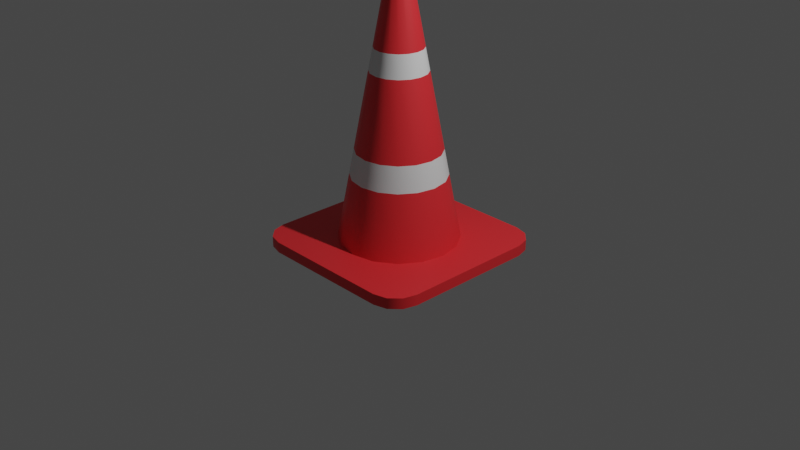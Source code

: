 # Source: conus.blend  (saved by Blender 3.6.13; exported with 4.5.12 LTS)
import bpy
from mathutils import Matrix  # noqa: F401  (used for matrix-valued properties, if any)

bpy.ops.wm.read_factory_settings(use_empty=True)
scene = bpy.context.scene
scene.name = 'Scene'

# ---- collections
col_collection = bpy.data.collections.new('Collection'); scene.collection.children.link(col_collection)

# ---- materials (node trees are filled in below, after node groups)
mat_material_002 = bpy.data.materials.new('Material.002')
mat_material_002.use_transparent_shadow = False
mat_material = bpy.data.materials.new('Material')
mat_material.alpha_threshold = 0.0
mat_material.use_transparent_shadow = False
mat_material.roughness = 0.5
mat_material.line_color = (0.0, 0.0, 0.0, 1.0)

# ---- node groups
ng_auto_smooth = bpy.data.node_groups.new('Auto Smooth', 'GeometryNodeTree')
_s = ng_auto_smooth.interface.new_socket(name='Geometry', in_out='OUTPUT', socket_type='NodeSocketGeometry')
_s = ng_auto_smooth.interface.new_socket(name='Geometry', in_out='INPUT', socket_type='NodeSocketGeometry')
_s = ng_auto_smooth.interface.new_socket(name='Angle', in_out='INPUT', socket_type='NodeSocketFloat')
_s.subtype = 'ANGLE'
_s.min_value = 0.0
_s.max_value = 3.142
ng_auto_smooth.is_modifier = True
_N = ng_auto_smooth.nodes; _L = ng_auto_smooth.links
n0 = _N.new('NodeGroupOutput'); n0.name = 'Group Output'; n0.location = (480, -100)
n1 = _N.new('NodeGroupInput'); n1.name = 'Group Input'; n1.location = (-420, -300)
n2 = _N.new('NodeGroupInput'); n2.name = 'Group Input.001'; n2.location = (-60, -100)
n3 = _N.new('GeometryNodeSetShadeSmooth'); n3.name = 'Set Shade Smooth'; n3.location = (120, -100)
n3.domain = 'EDGE'
n4 = _N.new('GeometryNodeSetShadeSmooth'); n4.name = 'Set Shade Smooth.001'; n4.location = (300, -100)
n5 = _N.new('GeometryNodeInputMeshEdgeAngle'); n5.name = 'Edge Angle'; n5.location = (-420, -220)
n6 = _N.new('GeometryNodeInputEdgeSmooth'); n6.name = 'Is Edge Smooth'; n6.location = (-60, -160)
n7 = _N.new('GeometryNodeInputShadeSmooth'); n7.name = 'Is Face Smooth'; n7.location = (-240, -340)
n8 = _N.new('FunctionNodeBooleanMath'); n8.name = 'Boolean Math'; n8.location = (-60, -220)
n9 = _N.new('FunctionNodeCompare'); n9.name = 'Compare'; n9.location = (-240, -180)
n9.operation = 'LESS_EQUAL'
_L.new(n5.outputs[0], n9.inputs[0])
_L.new(n4.outputs[0], n0.inputs[0])
_L.new(n1.outputs[1], n9.inputs[1])
_L.new(n9.outputs[0], n8.inputs[0])
_L.new(n7.outputs[0], n8.inputs[1])
_L.new(n2.outputs[0], n3.inputs[0])
_L.new(n6.outputs[0], n3.inputs[1])
_L.new(n3.outputs[0], n4.inputs[0])
_L.new(n8.outputs[0], n3.inputs[2])
n0.is_active_output = True

# ---- material node trees
mat_material_002.use_nodes = True; mat_material_002.node_tree.nodes.clear()
_N = mat_material_002.node_tree.nodes; _L = mat_material_002.node_tree.links
n0 = _N.new('ShaderNodeBsdfPrincipled'); n0.name = 'Principled BSDF'; n0.location = (10, 300)
n0.distribution = 'GGX'
n0.subsurface_method = 'RANDOM_WALK_SKIN'
n0.inputs[0].default_value = (0.8412, 0.0286, 0.03582, 1.0)
n0.inputs[3].default_value = 1.45
n0.inputs[27].default_value = (0.0, 0.0, 0.0, 1.0)
n0.inputs[28].default_value = 1.0
n1 = _N.new('ShaderNodeOutputMaterial'); n1.name = 'Material Output'; n1.location = (300, 300)
_L.new(n0.outputs[0], n1.inputs[0])
n1.is_active_output = True
mat_material.use_nodes = True; mat_material.node_tree.nodes.clear()
_N = mat_material.node_tree.nodes; _L = mat_material.node_tree.links
n0 = _N.new('ShaderNodeOutputMaterial'); n0.name = 'Material Output'; n0.location = (300, 300)
n1 = _N.new('ShaderNodeBsdfPrincipled'); n1.name = 'Principled BSDF'; n1.location = (10, 300)
n1.distribution = 'GGX'
n1.subsurface_method = 'RANDOM_WALK_SKIN'
n1.inputs[3].default_value = 1.45
n1.inputs[27].default_value = (0.0, 0.0, 0.0, 1.0)
n1.inputs[28].default_value = 1.0
_L.new(n1.outputs[0], n0.inputs[0])
n0.is_active_output = True

# ---- world
world_world = bpy.data.worlds.new('World'); scene.world = world_world
world_world.use_nodes = True; world_world.node_tree.nodes.clear()
_N = world_world.node_tree.nodes; _L = world_world.node_tree.links
n0 = _N.new('ShaderNodeOutputWorld'); n0.name = 'World Output'; n0.location = (300, 300)
n1 = _N.new('ShaderNodeBackground'); n1.name = 'Background'; n1.location = (10, 300)
n1.inputs[0].default_value = (0.05088, 0.05088, 0.05088, 1.0)
_L.new(n1.outputs[0], n0.inputs[0])
n0.is_active_output = True
world_world.color = (0.05088, 0.05088, 0.05088)
world_world.use_sun_shadow = False
world_world.sun_shadow_jitter_overblur = 0.0

# ---- cameras
cam_camera = bpy.data.cameras.new('Camera')
cam_camera.clip_end = 100.0
cam_camera.ortho_scale = 7.314

# ---- lights
light_light = bpy.data.lights.new('Light', 'POINT')
light_light.transmission_factor = 0.0
light_light.energy = 1000.0
light_light.shadow_soft_size = 0.1
light_light.shadow_maximum_resolution = 0.006
light_light.use_absolute_resolution = True

# ---- meshes
me_cube_001 = bpy.data.meshes.new('Cube.001')
me_cube_001.from_pydata([(-0.7122, -1.0, -1.0), (-1.0, -0.7122, -1.0), (-0.8561, -0.9614, -1.0), (-0.9614, -0.8561, -1.0), (-1.0, -0.7122, 1.0), (-0.7122, -1.0, 1.0), (-0.9614, -0.8561, 1.0), (-0.8561, -0.9614, 1.0), (-1.0, 0.7122, -1.0), (-0.7122, 1.0, -1.0), (-0.9614, 0.8561, -1.0), (-0.8561, 0.9614, -1.0), (-0.7122, 1.0, 1.0), (-1.0, 0.7122, 1.0), (-0.8561, 0.9614, 1.0), (-0.9614, 0.8561, 1.0), (1.0, -0.7122, -1.0), (0.7122, -1.0, -1.0), (0.9614, -0.8561, -1.0), (0.8561, -0.9614, -1.0), (0.7122, -1.0, 1.0), (1.0, -0.7122, 1.0), (0.8561, -0.9614, 1.0), (0.9614, -0.8561, 1.0), (0.7122, 1.0, -1.0), (1.0, 0.7122, -1.0), (0.8561, 0.9614, -1.0), (0.9614, 0.8561, -1.0), (1.0, 0.7122, 1.0), (0.7122, 1.0, 1.0), (0.9614, 0.8561, 1.0), (0.8561, 0.9614, 1.0), (-5.316e-09, 0.6433, -0.5249), (-1.337e-08, 0.08544, 49.58), (0.2462, 0.5943, -0.5249), (0.0327, 0.07894, 49.58), (0.4549, 0.4549, -0.5249), (0.06042, 0.06042, 49.58), (0.5943, 0.2462, -0.5249), (0.07894, 0.0327, 49.58), (0.6433, -3.987e-09, -0.5249), (0.08544, -9.12e-09, 49.58), (0.5943, -0.2462, -0.5249), (0.07894, -0.0327, 49.58), (0.4549, -0.4549, -0.5249), (0.06042, -0.06042, 49.58), (0.2462, -0.5943, -0.5249), (0.0327, -0.07894, 49.58), (-5.316e-09, -0.6433, -0.5249), (-1.337e-08, -0.08544, 49.58), (-0.2462, -0.5943, -0.5249), (-0.0327, -0.07894, 49.58), (-0.4549, -0.4549, -0.5249), (-0.06042, -0.06042, 49.58), (-0.5943, -0.2462, -0.5249), (-0.07894, -0.0327, 49.58), (-0.6433, -3.987e-09, -0.5249), (-0.08544, -8.99e-09, 49.58), (-0.5943, 0.2462, -0.5249), (-0.07894, 0.0327, 49.58), (-0.4549, 0.4549, -0.5249), (-0.06042, 0.06042, 49.58), (-0.2462, 0.5943, -0.5249), (-0.0327, 0.07894, 49.58), (0.03925, 0.09475, 49.58), (-1.337e-08, 0.1026, 49.58), (0.07252, 0.07252, 49.58), (0.09475, 0.03925, 49.58), (0.1026, -1.003e-08, 49.58), (0.09475, -0.03925, 49.58), (0.07252, -0.07252, 49.58), (0.03925, -0.09475, 49.58), (-1.337e-08, -0.1026, 49.58), (-0.03925, -0.09475, 49.58), (-0.07252, -0.07252, 49.58), (-0.09475, -0.03925, 49.58), (-0.1026, -1.003e-08, 49.58), (-0.09475, 0.03925, 49.58), (-0.07252, 0.07252, 49.58), (-0.03925, 0.09475, 49.58), (0.0327, 0.07894, 46.95), (-1.337e-08, 0.08544, 46.95), (0.06042, 0.06042, 46.95), (0.07894, 0.0327, 46.95), (0.08544, -9.12e-09, 46.95), (0.07894, -0.0327, 46.95), (0.06042, -0.06042, 46.95), (0.0327, -0.07894, 46.95), (-1.337e-08, -0.08544, 46.95), (-0.0327, -0.07894, 46.95), (-0.06042, -0.06042, 46.95), (-0.07894, -0.0327, 46.95), (-0.08544, -8.99e-09, 46.95), (-0.07894, 0.0327, 46.95), (-0.06042, 0.06042, 46.95), (-0.0327, 0.07894, 46.95), (-1.116e-08, 0.2513, 35.8), (0.09617, 0.2322, 35.8), (0.1777, 0.1777, 35.8), (0.2322, 0.09617, 35.8), (0.2513, -8.367e-09, 35.8), (0.2322, -0.09617, 35.8), (0.1777, -0.1777, 35.8), (0.09617, -0.2322, 35.8), (-1.116e-08, -0.2513, 35.8), (-0.09617, -0.2322, 35.8), (-0.1777, -0.1777, 35.8), (-0.2322, -0.09617, 35.8), (-0.2513, -8.367e-09, 35.8), (-0.2322, 0.09617, 35.8), (-0.1777, 0.1777, 35.8), (-0.09617, 0.2322, 35.8), (0.1131, 0.273, 31.71), (0.2089, 0.2089, 31.71), (0.273, 0.1131, 31.71), (0.2955, -7.874e-09, 31.71), (0.273, -0.1131, 31.71), (0.2089, -0.2089, 31.71), (0.1131, -0.273, 31.71), (-1.05e-08, -0.2955, 31.71), (-0.1131, -0.273, 31.71), (-0.2089, -0.2089, 31.71), (-0.273, -0.1131, 31.71), (-0.2955, -7.874e-09, 31.71), (-0.273, 0.1131, 31.71), (-0.2089, 0.2089, 31.71), (-0.1131, 0.273, 31.71), (-1.05e-08, 0.2955, 31.71), (0.1904, 0.4598, 12.97), (0.3519, 0.3519, 12.97), (0.4598, 0.1904, 12.97), (0.4977, -5.614e-09, 12.97), (0.4598, -0.1904, 12.97), (0.3519, -0.3519, 12.97), (0.1904, -0.4598, 12.97), (-7.486e-09, -0.4977, 12.97), (-0.1904, -0.4598, 12.97), (-0.3519, -0.3519, 12.97), (-0.4598, -0.1904, 12.97), (-0.4977, -5.614e-09, 12.97), (-0.4598, 0.1904, 12.97), (-0.3519, 0.3519, 12.97), (-0.1904, 0.4598, 12.97), (-7.486e-09, 0.4977, 12.97), (-8.236e-09, 0.4473, 17.64), (0.1712, 0.4132, 17.64), (0.3163, 0.3163, 17.64), (0.4132, 0.1712, 17.64), (0.4473, -6.177e-09, 17.64), (0.4132, -0.1712, 17.64), (0.3163, -0.3163, 17.64), (0.1712, -0.4132, 17.64), (-8.236e-09, -0.4473, 17.64), (-0.1712, -0.4132, 17.64), (-0.3163, -0.3163, 17.64), (-0.4132, -0.1712, 17.64), (-0.4473, -6.177e-09, 17.64), (-0.4132, 0.1712, 17.64), (-0.3163, 0.3163, 17.64), (-0.1712, 0.4132, 17.64)], [], [(17, 20, 5, 0), (25, 28, 21, 16), (28, 30, 31, 29, 12, 14, 15, 13, 4, 6, 7, 5, 20, 22, 23, 21), (1, 4, 13, 8), (9, 12, 29, 24), (0, 5, 7, 2), (2, 7, 6, 3), (3, 6, 4, 1), (12, 9, 11, 14), (14, 11, 10, 15), (15, 10, 8, 13), (28, 25, 27, 30), (30, 27, 26, 31), (31, 26, 24, 29), (20, 17, 19, 22), (22, 19, 18, 23), (23, 18, 16, 21), (8, 10, 11, 9, 24, 26, 27, 25, 16, 18, 19, 17, 0, 2, 3, 1), (96, 65, 64, 97), (97, 64, 66, 98), (98, 66, 67, 99), (99, 67, 68, 100), (100, 68, 69, 101), (101, 69, 70, 102), (102, 70, 71, 103), (103, 71, 72, 104), (104, 72, 73, 105), (105, 73, 74, 106), (106, 74, 75, 107), (107, 75, 76, 108), (108, 76, 77, 109), (109, 77, 78, 110), (39, 37, 82, 83), (110, 78, 79, 111), (111, 79, 65, 96), (32, 34, 36, 38, 40, 42, 44, 46, 48, 50, 52, 54, 56, 58, 60, 62), (33, 35, 64, 65), (35, 37, 66, 64), (37, 39, 67, 66), (39, 41, 68, 67), (41, 43, 69, 68), (43, 45, 70, 69), (45, 47, 71, 70), (47, 49, 72, 71), (49, 51, 73, 72), (51, 53, 74, 73), (53, 55, 75, 74), (55, 57, 76, 75), (57, 59, 77, 76), (59, 61, 78, 77), (61, 63, 79, 78), (63, 33, 65, 79), (80, 81, 95, 94, 93, 92, 91, 90, 89, 88, 87, 86, 85, 84, 83, 82), (55, 53, 90, 91), (41, 39, 83, 84), (57, 55, 91, 92), (43, 41, 84, 85), (59, 57, 92, 93), (45, 43, 85, 86), (61, 59, 93, 94), (47, 45, 86, 87), (63, 61, 94, 95), (49, 47, 87, 88), (35, 33, 81, 80), (33, 63, 95, 81), (51, 49, 88, 89), (37, 35, 80, 82), (53, 51, 89, 90), (126, 111, 96, 127), (125, 110, 111, 126), (124, 109, 110, 125), (123, 108, 109, 124), (122, 107, 108, 123), (121, 106, 107, 122), (120, 105, 106, 121), (119, 104, 105, 120), (118, 103, 104, 119), (117, 102, 103, 118), (116, 101, 102, 117), (115, 100, 101, 116), (114, 99, 100, 115), (113, 98, 99, 114), (112, 97, 98, 113), (127, 96, 97, 112), (144, 127, 112, 145), (145, 112, 113, 146), (146, 113, 114, 147), (147, 114, 115, 148), (148, 115, 116, 149), (149, 116, 117, 150), (150, 117, 118, 151), (151, 118, 119, 152), (152, 119, 120, 153), (153, 120, 121, 154), (154, 121, 122, 155), (155, 122, 123, 156), (156, 123, 124, 157), (157, 124, 125, 158), (158, 125, 126, 159), (159, 126, 127, 144), (62, 142, 143, 32), (60, 141, 142, 62), (58, 140, 141, 60), (56, 139, 140, 58), (54, 138, 139, 56), (52, 137, 138, 54), (50, 136, 137, 52), (48, 135, 136, 50), (46, 134, 135, 48), (44, 133, 134, 46), (42, 132, 133, 44), (40, 131, 132, 42), (38, 130, 131, 40), (36, 129, 130, 38), (34, 128, 129, 36), (32, 143, 128, 34), (142, 159, 144, 143), (141, 158, 159, 142), (140, 157, 158, 141), (139, 156, 157, 140), (138, 155, 156, 139), (137, 154, 155, 138), (136, 153, 154, 137), (135, 152, 153, 136), (134, 151, 152, 135), (133, 150, 151, 134), (132, 149, 150, 133), (131, 148, 149, 132), (130, 147, 148, 131), (129, 146, 147, 130), (128, 145, 146, 129), (143, 144, 145, 128)])
me_cube_001.polygons.foreach_set('use_smooth', [True] * 132)
me_cube_001.polygons.foreach_set('material_index', [0, 0, 0, 0, 0, 0, 0, 0, 0, 0, 0, 0, 0, 0, 0, 0, 0, 0, 0, 0, 0, 0, 0, 0, 0, 0, 0, 0, 0, 0, 0, 0, 0, 0, 0, 0, 0, 0, 0, 0, 0, 0, 0, 0, 0, 0, 0, 0, 0, 0, 0, 0, 0, 0, 0, 0, 0, 0, 0, 0, 0, 0, 0, 0, 0, 0, 0, 0, 1, 1, 1, 1, 1, 1, 1, 1, 1, 1, 1, 1, 1, 1, 1, 1, 0, 0, 0, 0, 0, 0, 0, 0, 0, 0, 0, 0, 0, 0, 0, 0, 0, 0, 0, 0, 0, 0, 0, 0, 0, 0, 0, 0, 0, 0, 0, 0, 1, 1, 1, 1, 1, 1, 1, 1, 1, 1, 1, 1, 1, 1, 1, 1])
_uv = me_cube_001.uv_layers.new(name='UVMap')
_uv.uv.foreach_set('vector', [0.375, 0.786, 0.625, 0.786, 0.625, 0.964, 0.375, 0.964, 0.375, 0.536, 0.625, 0.536, 0.625, 0.714, 0.375, 0.714, 0.625, 0.536, 0.6298, 0.518, 0.643, 0.5048, 0.661, 0.5, 0.839, 0.5, 0.857, 0.5048, 0.8702, 0.518, 0.875, 0.536, 0.875, 0.714, 0.8702, 0.732, 0.857, 0.7452, 0.839, 0.75, 0.661, 0.75, 0.643, 0.7452, 0.6298, 0.732, 0.625, 0.714, 0.375, 0.03597, 0.625, 0.03597, 0.625, 0.214, 0.375, 0.214, 0.375, 0.286, 0.625, 0.286, 0.625, 0.464, 0.375, 0.464, 0.375, 0.964, 0.625, 0.964, 0.625, 1.0, 0.375, 1.0, 0.375, 0.0, 0.625, 0.0, 0.625, 0.01799, 0.375, 0.01799, 0.375, 0.01799, 0.625, 0.01799, 0.625, 0.03597, 0.375, 0.03597, 0.625, 0.286, 0.375, 0.286, 0.375, 0.268, 0.625, 0.268, 0.625, 0.268, 0.375, 0.268, 0.375, 0.232, 0.625, 0.232, 0.625, 0.232, 0.375, 0.232, 0.375, 0.214, 0.625, 0.214, 0.625, 0.536, 0.375, 0.536, 0.375, 0.518, 0.625, 0.518, 0.625, 0.518, 0.375, 0.518, 0.375, 0.482, 0.625, 0.482, 0.625, 0.482, 0.375, 0.482, 0.375, 0.464, 0.625, 0.464, 0.625, 0.786, 0.375, 0.786, 0.375, 0.768, 0.625, 0.768, 0.625, 0.768, 0.375, 0.768, 0.375, 0.732, 0.625, 0.732, 0.625, 0.732, 0.375, 0.732, 0.375, 0.714, 0.625, 0.714, 0.125, 0.536, 0.1298, 0.518, 0.143, 0.5048, 0.161, 0.5, 0.339, 0.5, 0.357, 0.5048, 0.3702, 0.518, 0.375, 0.536, 0.375, 0.714, 0.3702, 0.732, 0.357, 0.7452, 0.339, 0.75, 0.161, 0.75, 0.143, 0.7452, 0.1298, 0.732, 0.125, 0.714, 1.0, 0.8625, 1.0, 1.0, 0.9375, 1.0, 0.9375, 0.8625, 0.9375, 0.8625, 0.9375, 1.0, 0.875, 1.0, 0.875, 0.8625, 0.875, 0.8625, 0.875, 1.0, 0.8125, 1.0, 0.8125, 0.8625, 0.8125, 0.8625, 0.8125, 1.0, 0.75, 1.0, 0.75, 0.8625, 0.75, 0.8625, 0.75, 1.0, 0.6875, 1.0, 0.6875, 0.8625, 0.6875, 0.8625, 0.6875, 1.0, 0.625, 1.0, 0.625, 0.8625, 0.625, 0.8625, 0.625, 1.0, 0.5625, 1.0, 0.5625, 0.8625, 0.5625, 0.8625, 0.5625, 1.0, 0.5, 1.0, 0.5, 0.8625, 0.5, 0.8625, 0.5, 1.0, 0.4375, 1.0, 0.4375, 0.8625, 0.4375, 0.8625, 0.4375, 1.0, 0.375, 1.0, 0.375, 0.8625, 0.375, 0.8625, 0.375, 1.0, 0.3125, 1.0, 0.3125, 0.8625, 0.3125, 0.8625, 0.3125, 1.0, 0.25, 1.0, 0.25, 0.8625, 0.25, 0.8625, 0.25, 1.0, 0.1875, 1.0, 0.1875, 0.8625, 0.1875, 0.8625, 0.1875, 1.0, 0.125, 1.0, 0.125, 0.8625, 0.4347, 0.3265, 0.3914, 0.3914, 0.3914, 0.3914, 0.4347, 0.3265, 0.125, 0.8625, 0.125, 1.0, 0.0625, 1.0, 0.0625, 0.8625, 0.0625, 0.8625, 0.0625, 1.0, 0.0, 1.0, 0.0, 0.8625, 0.75, 0.49, 0.8418, 0.4717, 0.9197, 0.4197, 0.9717, 0.3418, 0.99, 0.25, 0.9717, 0.1582, 0.9197, 0.08029, 0.8418, 0.02827, 0.75, 0.01, 0.6582, 0.02827, 0.5803, 0.08029, 0.5283, 0.1582, 0.51, 0.25, 0.5283, 0.3418, 0.5803, 0.4197, 0.6582, 0.4717, 0.25, 0.45, 0.3265, 0.4347, 0.3418, 0.4717, 0.25, 0.49, 0.3265, 0.4347, 0.3914, 0.3914, 0.4197, 0.4197, 0.3418, 0.4717, 0.3914, 0.3914, 0.4347, 0.3265, 0.4717, 0.3418, 0.4197, 0.4197, 0.4347, 0.3265, 0.45, 0.25, 0.49, 0.25, 0.4717, 0.3418, 0.45, 0.25, 0.4347, 0.1735, 0.4717, 0.1582, 0.49, 0.25, 0.4347, 0.1735, 0.3914, 0.1086, 0.4197, 0.08029, 0.4717, 0.1582, 0.3914, 0.1086, 0.3265, 0.06527, 0.3418, 0.02827, 0.4197, 0.08029, 0.3265, 0.06527, 0.25, 0.05005, 0.25, 0.01, 0.3418, 0.02827, 0.25, 0.05005, 0.1735, 0.06527, 0.1582, 0.02827, 0.25, 0.01, 0.1735, 0.06527, 0.1086, 0.1086, 0.08029, 0.08029, 0.1582, 0.02827, 0.1086, 0.1086, 0.06527, 0.1735, 0.02827, 0.1582, 0.08029, 0.08029, 0.06527, 0.1735, 0.05005, 0.25, 0.01, 0.25, 0.02827, 0.1582, 0.05005, 0.25, 0.06527, 0.3265, 0.02827, 0.3418, 0.01, 0.25, 0.06527, 0.3265, 0.1086, 0.3914, 0.08029, 0.4197, 0.02827, 0.3418, 0.1086, 0.3914, 0.1735, 0.4347, 0.1582, 0.4717, 0.08029, 0.4197, 0.1735, 0.4347, 0.25, 0.45, 0.25, 0.49, 0.1582, 0.4717, 0.3265, 0.4347, 0.25, 0.45, 0.1735, 0.4347, 0.1086, 0.3914, 0.06527, 0.3265, 0.05005, 0.25, 0.06527, 0.1735, 0.1086, 0.1086, 0.1735, 0.06527, 0.25, 0.05005, 0.3265, 0.06527, 0.3914, 0.1086, 0.4347, 0.1735, 0.45, 0.25, 0.4347, 0.3265, 0.3914, 0.3914, 0.06527, 0.1735, 0.1086, 0.1086, 0.1086, 0.1086, 0.06527, 0.1735, 0.45, 0.25, 0.4347, 0.3265, 0.4347, 0.3265, 0.45, 0.25, 0.05005, 0.25, 0.06527, 0.1735, 0.06527, 0.1735, 0.05005, 0.25, 0.4347, 0.1735, 0.45, 0.25, 0.45, 0.25, 0.4347, 0.1735, 0.06527, 0.3265, 0.05005, 0.25, 0.05005, 0.25, 0.06527, 0.3265, 0.3914, 0.1086, 0.4347, 0.1735, 0.4347, 0.1735, 0.3914, 0.1086, 0.1086, 0.3914, 0.06527, 0.3265, 0.06527, 0.3265, 0.1086, 0.3914, 0.3265, 0.06527, 0.3914, 0.1086, 0.3914, 0.1086, 0.3265, 0.06527, 0.1735, 0.4347, 0.1086, 0.3914, 0.1086, 0.3914, 0.1735, 0.4347, 0.25, 0.05005, 0.3265, 0.06527, 0.3265, 0.06527, 0.25, 0.05005, 0.3265, 0.4347, 0.25, 0.45, 0.25, 0.45, 0.3265, 0.4347, 0.25, 0.45, 0.1735, 0.4347, 0.1735, 0.4347, 0.25, 0.45, 0.1735, 0.06527, 0.25, 0.05005, 0.25, 0.05005, 0.1735, 0.06527, 0.3914, 0.3914, 0.3265, 0.4347, 0.3265, 0.4347, 0.3914, 0.3914, 0.1086, 0.1086, 0.1735, 0.06527, 0.1735, 0.06527, 0.1086, 0.1086, 0.0625, 0.8216, 0.0625, 0.8625, 0.0, 0.8625, 0.0, 0.8216, 0.125, 0.8216, 0.125, 0.8625, 0.0625, 0.8625, 0.0625, 0.8216, 0.1875, 0.8216, 0.1875, 0.8625, 0.125, 0.8625, 0.125, 0.8216, 0.25, 0.8216, 0.25, 0.8625, 0.1875, 0.8625, 0.1875, 0.8216, 0.3125, 0.8216, 0.3125, 0.8625, 0.25, 0.8625, 0.25, 0.8216, 0.375, 0.8216, 0.375, 0.8625, 0.3125, 0.8625, 0.3125, 0.8216, 0.4375, 0.8216, 0.4375, 0.8625, 0.375, 0.8625, 0.375, 0.8216, 0.5, 0.8216, 0.5, 0.8625, 0.4375, 0.8625, 0.4375, 0.8216, 0.5625, 0.8216, 0.5625, 0.8625, 0.5, 0.8625, 0.5, 0.8216, 0.625, 0.8216, 0.625, 0.8625, 0.5625, 0.8625, 0.5625, 0.8216, 0.6875, 0.8216, 0.6875, 0.8625, 0.625, 0.8625, 0.625, 0.8216, 0.75, 0.8216, 0.75, 0.8625, 0.6875, 0.8625, 0.6875, 0.8216, 0.8125, 0.8216, 0.8125, 0.8625, 0.75, 0.8625, 0.75, 0.8216, 0.875, 0.8216, 0.875, 0.8625, 0.8125, 0.8625, 0.8125, 0.8216, 0.9375, 0.8216, 0.9375, 0.8625, 0.875, 0.8625, 0.875, 0.8216, 1.0, 0.8216, 1.0, 0.8625, 0.9375, 0.8625, 0.9375, 0.8216, 1.0, 0.6812, 1.0, 0.8216, 0.9375, 0.8216, 0.9375, 0.6812, 0.9375, 0.6812, 0.9375, 0.8216, 0.875, 0.8216, 0.875, 0.6812, 0.875, 0.6812, 0.875, 0.8216, 0.8125, 0.8216, 0.8125, 0.6812, 0.8125, 0.6812, 0.8125, 0.8216, 0.75, 0.8216, 0.75, 0.6812, 0.75, 0.6812, 0.75, 0.8216, 0.6875, 0.8216, 0.6875, 0.6812, 0.6875, 0.6812, 0.6875, 0.8216, 0.625, 0.8216, 0.625, 0.6812, 0.625, 0.6812, 0.625, 0.8216, 0.5625, 0.8216, 0.5625, 0.6812, 0.5625, 0.6812, 0.5625, 0.8216, 0.5, 0.8216, 0.5, 0.6812, 0.5, 0.6812, 0.5, 0.8216, 0.4375, 0.8216, 0.4375, 0.6812, 0.4375, 0.6812, 0.4375, 0.8216, 0.375, 0.8216, 0.375, 0.6812, 0.375, 0.6812, 0.375, 0.8216, 0.3125, 0.8216, 0.3125, 0.6812, 0.3125, 0.6812, 0.3125, 0.8216, 0.25, 0.8216, 0.25, 0.6812, 0.25, 0.6812, 0.25, 0.8216, 0.1875, 0.8216, 0.1875, 0.6812, 0.1875, 0.6812, 0.1875, 0.8216, 0.125, 0.8216, 0.125, 0.6812, 0.125, 0.6812, 0.125, 0.8216, 0.0625, 0.8216, 0.0625, 0.6812, 0.0625, 0.6812, 0.0625, 0.8216, 0.0, 0.8216, 0.0, 0.6812, 0.0625, 0.5, 0.0625, 0.6346, 0.0, 0.6346, 0.0, 0.5, 0.125, 0.5, 0.125, 0.6346, 0.0625, 0.6346, 0.0625, 0.5, 0.1875, 0.5, 0.1875, 0.6346, 0.125, 0.6346, 0.125, 0.5, 0.25, 0.5, 0.25, 0.6346, 0.1875, 0.6346, 0.1875, 0.5, 0.3125, 0.5, 0.3125, 0.6346, 0.25, 0.6346, 0.25, 0.5, 0.375, 0.5, 0.375, 0.6346, 0.3125, 0.6346, 0.3125, 0.5, 0.4375, 0.5, 0.4375, 0.6346, 0.375, 0.6346, 0.375, 0.5, 0.5, 0.5, 0.5, 0.6346, 0.4375, 0.6346, 0.4375, 0.5, 0.5625, 0.5, 0.5625, 0.6346, 0.5, 0.6346, 0.5, 0.5, 0.625, 0.5, 0.625, 0.6346, 0.5625, 0.6346, 0.5625, 0.5, 0.6875, 0.5, 0.6875, 0.6346, 0.625, 0.6346, 0.625, 0.5, 0.75, 0.5, 0.75, 0.6346, 0.6875, 0.6346, 0.6875, 0.5, 0.8125, 0.5, 0.8125, 0.6346, 0.75, 0.6346, 0.75, 0.5, 0.875, 0.5, 0.875, 0.6346, 0.8125, 0.6346, 0.8125, 0.5, 0.9375, 0.5, 0.9375, 0.6346, 0.875, 0.6346, 0.875, 0.5, 1.0, 0.5, 1.0, 0.6346, 0.9375, 0.6346, 0.9375, 0.5, 0.0625, 0.6346, 0.0625, 0.6812, 0.0, 0.6812, 0.0, 0.6346, 0.125, 0.6346, 0.125, 0.6812, 0.0625, 0.6812, 0.0625, 0.6346, 0.1875, 0.6346, 0.1875, 0.6812, 0.125, 0.6812, 0.125, 0.6346, 0.25, 0.6346, 0.25, 0.6812, 0.1875, 0.6812, 0.1875, 0.6346, 0.3125, 0.6346, 0.3125, 0.6812, 0.25, 0.6812, 0.25, 0.6346, 0.375, 0.6346, 0.375, 0.6812, 0.3125, 0.6812, 0.3125, 0.6346, 0.4375, 0.6346, 0.4375, 0.6812, 0.375, 0.6812, 0.375, 0.6346, 0.5, 0.6346, 0.5, 0.6812, 0.4375, 0.6812, 0.4375, 0.6346, 0.5625, 0.6346, 0.5625, 0.6812, 0.5, 0.6812, 0.5, 0.6346, 0.625, 0.6346, 0.625, 0.6812, 0.5625, 0.6812, 0.5625, 0.6346, 0.6875, 0.6346, 0.6875, 0.6812, 0.625, 0.6812, 0.625, 0.6346, 0.75, 0.6346, 0.75, 0.6812, 0.6875, 0.6812, 0.6875, 0.6346, 0.8125, 0.6346, 0.8125, 0.6812, 0.75, 0.6812, 0.75, 0.6346, 0.875, 0.6346, 0.875, 0.6812, 0.8125, 0.6812, 0.8125, 0.6346, 0.9375, 0.6346, 0.9375, 0.6812, 0.875, 0.6812, 0.875, 0.6346, 1.0, 0.6346, 1.0, 0.6812, 0.9375, 0.6812, 0.9375, 0.6346])
me_cube_001.materials.append(mat_material_002)
me_cube_001.materials.append(mat_material)
me_cube_001.update()

# ---- objects
ob_light = bpy.data.objects.new('Light', light_light)
ob_camera = bpy.data.objects.new('Camera', cam_camera)
ob_cube = bpy.data.objects.new('Cube', me_cube_001)

# ---- transforms, parenting, visibility, modifiers, constraints
ob_light.location = (4.076, 1.005, 5.904)
ob_light.rotation_euler = (0.6503, 0.05522, 1.866)
ob_light.lock_rotations_4d = False
ob_light.empty_display_type = 'ARROWS'
ob_light.color = (0.0, 0.0, 0.0, 0.0)
ob_light.lineart.crease_threshold = 0.0
ob_camera.location = (7.359, -6.926, 4.958)
ob_camera.rotation_euler = (1.109, 0.0, 0.8149)
ob_camera.lock_rotations_4d = False
ob_camera.empty_display_type = 'ARROWS'
ob_camera.color = (0.0, 0.0, 0.0, 0.0)
ob_camera.display_type = 'WIRE'
ob_camera.lineart.crease_threshold = 0.0
ob_cube.location = (0.0, 0.0, -0.2407)
ob_cube.scale = (1.0, 1.0, 0.05717)
_m = ob_cube.modifiers.new('Auto Smooth', 'NODES')
_m.node_group = ng_auto_smooth
_gi = [s.identifier for s in ng_auto_smooth.interface.items_tree if s.item_type == 'SOCKET' and s.in_out == 'INPUT']
_m[_gi[1]] = 0.5236  # Angle

# ---- collection membership
col_collection.objects.link(ob_light)
col_collection.objects.link(ob_camera)
col_collection.objects.link(ob_cube)

# ---- scene / render settings (as saved in the file)
scene.camera = ob_camera
scene.frame_start = 1; scene.frame_end = 250; scene.frame_set(1)
scene.render.engine = 'BLENDER_EEVEE_NEXT'
scene.cycles.sampling_pattern = 'TABULATED_SOBOL'
scene.view_settings.view_transform = 'Filmic'
bpy.context.view_layer.update()
